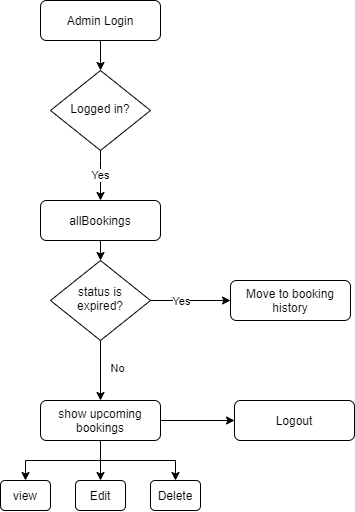

The diagram above was exported from draw.io. Its source (the exported page's mxGraphModel, read from the mxfile embedded in the PNG):
<mxGraphModel dx="865" dy="408" grid="1" gridSize="10" guides="1" tooltips="1" connect="1" arrows="1" fold="1" page="1" pageScale="1" pageWidth="827" pageHeight="1169" math="0" shadow="0">
  <root>
    <mxCell id="WIyWlLk6GJQsqaUBKTNV-0" />
    <mxCell id="WIyWlLk6GJQsqaUBKTNV-1" parent="WIyWlLk6GJQsqaUBKTNV-0" />
    <mxCell id="bLhQwZEO1ALiweQqQX6g-7" style="edgeStyle=orthogonalEdgeStyle;rounded=0;orthogonalLoop=1;jettySize=auto;html=1;exitX=0.5;exitY=1;exitDx=0;exitDy=0;entryX=0.5;entryY=0;entryDx=0;entryDy=0;" edge="1" parent="WIyWlLk6GJQsqaUBKTNV-1" source="WIyWlLk6GJQsqaUBKTNV-3" target="WIyWlLk6GJQsqaUBKTNV-10">
      <mxGeometry relative="1" as="geometry" />
    </mxCell>
    <mxCell id="WIyWlLk6GJQsqaUBKTNV-3" value="allBookings" style="rounded=1;whiteSpace=wrap;html=1;fontSize=12;glass=0;strokeWidth=1;shadow=0;" parent="WIyWlLk6GJQsqaUBKTNV-1" vertex="1">
      <mxGeometry x="160" y="230" width="120" height="40" as="geometry" />
    </mxCell>
    <mxCell id="bLhQwZEO1ALiweQqQX6g-3" value="Yes" style="edgeStyle=orthogonalEdgeStyle;rounded=0;orthogonalLoop=1;jettySize=auto;html=1;exitX=0.5;exitY=1;exitDx=0;exitDy=0;entryX=0.5;entryY=0;entryDx=0;entryDy=0;" edge="1" parent="WIyWlLk6GJQsqaUBKTNV-1" source="WIyWlLk6GJQsqaUBKTNV-6" target="WIyWlLk6GJQsqaUBKTNV-3">
      <mxGeometry relative="1" as="geometry">
        <Array as="points">
          <mxPoint x="220" y="190" />
          <mxPoint x="220" y="190" />
        </Array>
      </mxGeometry>
    </mxCell>
    <mxCell id="WIyWlLk6GJQsqaUBKTNV-6" value="Logged in?" style="rhombus;whiteSpace=wrap;html=1;shadow=0;fontFamily=Helvetica;fontSize=12;align=center;strokeWidth=1;spacing=6;spacingTop=-4;" parent="WIyWlLk6GJQsqaUBKTNV-1" vertex="1">
      <mxGeometry x="170" y="100" width="100" height="80" as="geometry" />
    </mxCell>
    <mxCell id="bLhQwZEO1ALiweQqQX6g-8" style="edgeStyle=orthogonalEdgeStyle;rounded=0;orthogonalLoop=1;jettySize=auto;html=1;exitX=1;exitY=0.5;exitDx=0;exitDy=0;" edge="1" parent="WIyWlLk6GJQsqaUBKTNV-1" source="WIyWlLk6GJQsqaUBKTNV-10" target="WIyWlLk6GJQsqaUBKTNV-12">
      <mxGeometry relative="1" as="geometry" />
    </mxCell>
    <mxCell id="bLhQwZEO1ALiweQqQX6g-10" value="Yes" style="edgeLabel;html=1;align=center;verticalAlign=middle;resizable=0;points=[];" vertex="1" connectable="0" parent="bLhQwZEO1ALiweQqQX6g-8">
      <mxGeometry x="-0.225" y="-1" relative="1" as="geometry">
        <mxPoint as="offset" />
      </mxGeometry>
    </mxCell>
    <mxCell id="bLhQwZEO1ALiweQqQX6g-11" style="edgeStyle=orthogonalEdgeStyle;rounded=0;orthogonalLoop=1;jettySize=auto;html=1;exitX=0.5;exitY=1;exitDx=0;exitDy=0;entryX=0.5;entryY=0;entryDx=0;entryDy=0;" edge="1" parent="WIyWlLk6GJQsqaUBKTNV-1" source="WIyWlLk6GJQsqaUBKTNV-10" target="WIyWlLk6GJQsqaUBKTNV-11">
      <mxGeometry relative="1" as="geometry" />
    </mxCell>
    <mxCell id="WIyWlLk6GJQsqaUBKTNV-10" value="status is expired?" style="rhombus;whiteSpace=wrap;html=1;shadow=0;fontFamily=Helvetica;fontSize=12;align=center;strokeWidth=1;spacing=6;spacingTop=-4;" parent="WIyWlLk6GJQsqaUBKTNV-1" vertex="1">
      <mxGeometry x="170" y="290" width="100" height="80" as="geometry" />
    </mxCell>
    <mxCell id="bLhQwZEO1ALiweQqQX6g-16" style="edgeStyle=orthogonalEdgeStyle;rounded=0;orthogonalLoop=1;jettySize=auto;html=1;exitX=0.5;exitY=1;exitDx=0;exitDy=0;entryX=0.5;entryY=0;entryDx=0;entryDy=0;" edge="1" parent="WIyWlLk6GJQsqaUBKTNV-1" source="WIyWlLk6GJQsqaUBKTNV-11" target="bLhQwZEO1ALiweQqQX6g-13">
      <mxGeometry relative="1" as="geometry" />
    </mxCell>
    <mxCell id="bLhQwZEO1ALiweQqQX6g-17" style="edgeStyle=orthogonalEdgeStyle;rounded=0;orthogonalLoop=1;jettySize=auto;html=1;exitX=0.5;exitY=1;exitDx=0;exitDy=0;entryX=0.5;entryY=0;entryDx=0;entryDy=0;" edge="1" parent="WIyWlLk6GJQsqaUBKTNV-1" source="WIyWlLk6GJQsqaUBKTNV-11" target="bLhQwZEO1ALiweQqQX6g-14">
      <mxGeometry relative="1" as="geometry" />
    </mxCell>
    <mxCell id="bLhQwZEO1ALiweQqQX6g-18" style="edgeStyle=orthogonalEdgeStyle;rounded=0;orthogonalLoop=1;jettySize=auto;html=1;exitX=0.5;exitY=1;exitDx=0;exitDy=0;entryX=0.5;entryY=0;entryDx=0;entryDy=0;" edge="1" parent="WIyWlLk6GJQsqaUBKTNV-1" source="WIyWlLk6GJQsqaUBKTNV-11" target="bLhQwZEO1ALiweQqQX6g-15">
      <mxGeometry relative="1" as="geometry" />
    </mxCell>
    <mxCell id="bLhQwZEO1ALiweQqQX6g-21" style="edgeStyle=orthogonalEdgeStyle;rounded=0;orthogonalLoop=1;jettySize=auto;html=1;exitX=1;exitY=0.5;exitDx=0;exitDy=0;entryX=0;entryY=0.5;entryDx=0;entryDy=0;" edge="1" parent="WIyWlLk6GJQsqaUBKTNV-1" source="WIyWlLk6GJQsqaUBKTNV-11" target="bLhQwZEO1ALiweQqQX6g-0">
      <mxGeometry relative="1" as="geometry" />
    </mxCell>
    <mxCell id="WIyWlLk6GJQsqaUBKTNV-11" value="show upcoming bookings" style="rounded=1;whiteSpace=wrap;html=1;fontSize=12;glass=0;strokeWidth=1;shadow=0;" parent="WIyWlLk6GJQsqaUBKTNV-1" vertex="1">
      <mxGeometry x="160" y="430" width="120" height="40" as="geometry" />
    </mxCell>
    <mxCell id="WIyWlLk6GJQsqaUBKTNV-12" value="Move to booking history" style="rounded=1;whiteSpace=wrap;html=1;fontSize=12;glass=0;strokeWidth=1;shadow=0;" parent="WIyWlLk6GJQsqaUBKTNV-1" vertex="1">
      <mxGeometry x="350" y="310" width="120" height="40" as="geometry" />
    </mxCell>
    <mxCell id="bLhQwZEO1ALiweQqQX6g-0" value="Logout" style="rounded=1;whiteSpace=wrap;html=1;fontSize=12;glass=0;strokeWidth=1;shadow=0;" vertex="1" parent="WIyWlLk6GJQsqaUBKTNV-1">
      <mxGeometry x="354" y="430" width="120" height="40" as="geometry" />
    </mxCell>
    <mxCell id="bLhQwZEO1ALiweQqQX6g-12" value="No" style="edgeLabel;html=1;align=center;verticalAlign=middle;resizable=0;points=[];" vertex="1" connectable="0" parent="WIyWlLk6GJQsqaUBKTNV-1">
      <mxGeometry x="300.0033333333335" y="341.0000000000001" as="geometry">
        <mxPoint x="-63" y="57" as="offset" />
      </mxGeometry>
    </mxCell>
    <mxCell id="bLhQwZEO1ALiweQqQX6g-13" value="view" style="rounded=1;whiteSpace=wrap;html=1;fontSize=12;glass=0;strokeWidth=1;shadow=0;" vertex="1" parent="WIyWlLk6GJQsqaUBKTNV-1">
      <mxGeometry x="120" y="510" width="50" height="30" as="geometry" />
    </mxCell>
    <mxCell id="bLhQwZEO1ALiweQqQX6g-14" value="Delete" style="rounded=1;whiteSpace=wrap;html=1;fontSize=12;glass=0;strokeWidth=1;shadow=0;" vertex="1" parent="WIyWlLk6GJQsqaUBKTNV-1">
      <mxGeometry x="270" y="510" width="50" height="30" as="geometry" />
    </mxCell>
    <mxCell id="bLhQwZEO1ALiweQqQX6g-15" value="Edit" style="rounded=1;whiteSpace=wrap;html=1;fontSize=12;glass=0;strokeWidth=1;shadow=0;" vertex="1" parent="WIyWlLk6GJQsqaUBKTNV-1">
      <mxGeometry x="195" y="510" width="50" height="30" as="geometry" />
    </mxCell>
    <mxCell id="bLhQwZEO1ALiweQqQX6g-20" style="edgeStyle=orthogonalEdgeStyle;rounded=0;orthogonalLoop=1;jettySize=auto;html=1;exitX=0.5;exitY=1;exitDx=0;exitDy=0;entryX=0.5;entryY=0;entryDx=0;entryDy=0;" edge="1" parent="WIyWlLk6GJQsqaUBKTNV-1" source="bLhQwZEO1ALiweQqQX6g-19" target="WIyWlLk6GJQsqaUBKTNV-6">
      <mxGeometry relative="1" as="geometry" />
    </mxCell>
    <mxCell id="bLhQwZEO1ALiweQqQX6g-19" value="Admin Login" style="rounded=1;whiteSpace=wrap;html=1;fontSize=12;glass=0;strokeWidth=1;shadow=0;" vertex="1" parent="WIyWlLk6GJQsqaUBKTNV-1">
      <mxGeometry x="160" y="30" width="120" height="40" as="geometry" />
    </mxCell>
  </root>
</mxGraphModel>